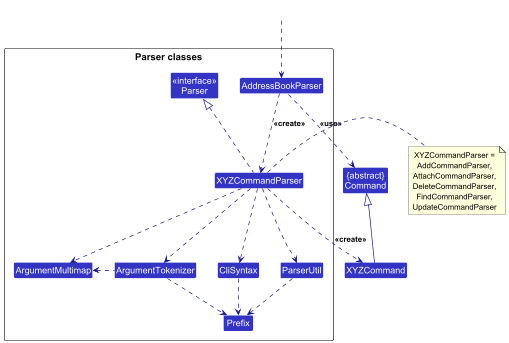

The diagram above was rendered by PlantUML. Its source (embedded in the PNG):
@startuml
!include style.puml
skinparam arrowThickness 1.1
skinparam arrowColor LOGIC_COLOR_T4
skinparam classBackgroundColor LOGIC_COLOR

Class "{abstract}\nCommand" as Command
Class XYZCommand

package "Parser classes"{
Class "<<interface>>\nParser" as Parser
Class AddressBookParser
Class XYZCommandParser
Class CliSyntax
Class ParserUtil
Class ArgumentMultimap
Class ArgumentTokenizer
Class Prefix
}

Class HiddenOutside #FFFFFF
HiddenOutside ..> AddressBookParser

AddressBookParser .down.> XYZCommandParser: <<create>>

XYZCommandParser ..> XYZCommand : <<create>>
AddressBookParser ..> Command : <<use>>
XYZCommandParser .up.|> Parser
XYZCommandParser ..> ArgumentMultimap
XYZCommandParser ..> ArgumentTokenizer
ArgumentTokenizer .left.> ArgumentMultimap
XYZCommandParser ..> CliSyntax
CliSyntax ..> Prefix
XYZCommandParser ..> ParserUtil
ParserUtil .down.> Prefix
ArgumentTokenizer .down.> Prefix
XYZCommand -up-|> Command

note right of XYZCommandParser
  XYZCommandParser =
  AddCommandParser,
  AttachCommandParser,
  DeleteCommandParser,
  FindCommandParser,
  UpdateCommandParser
end note
@enduml